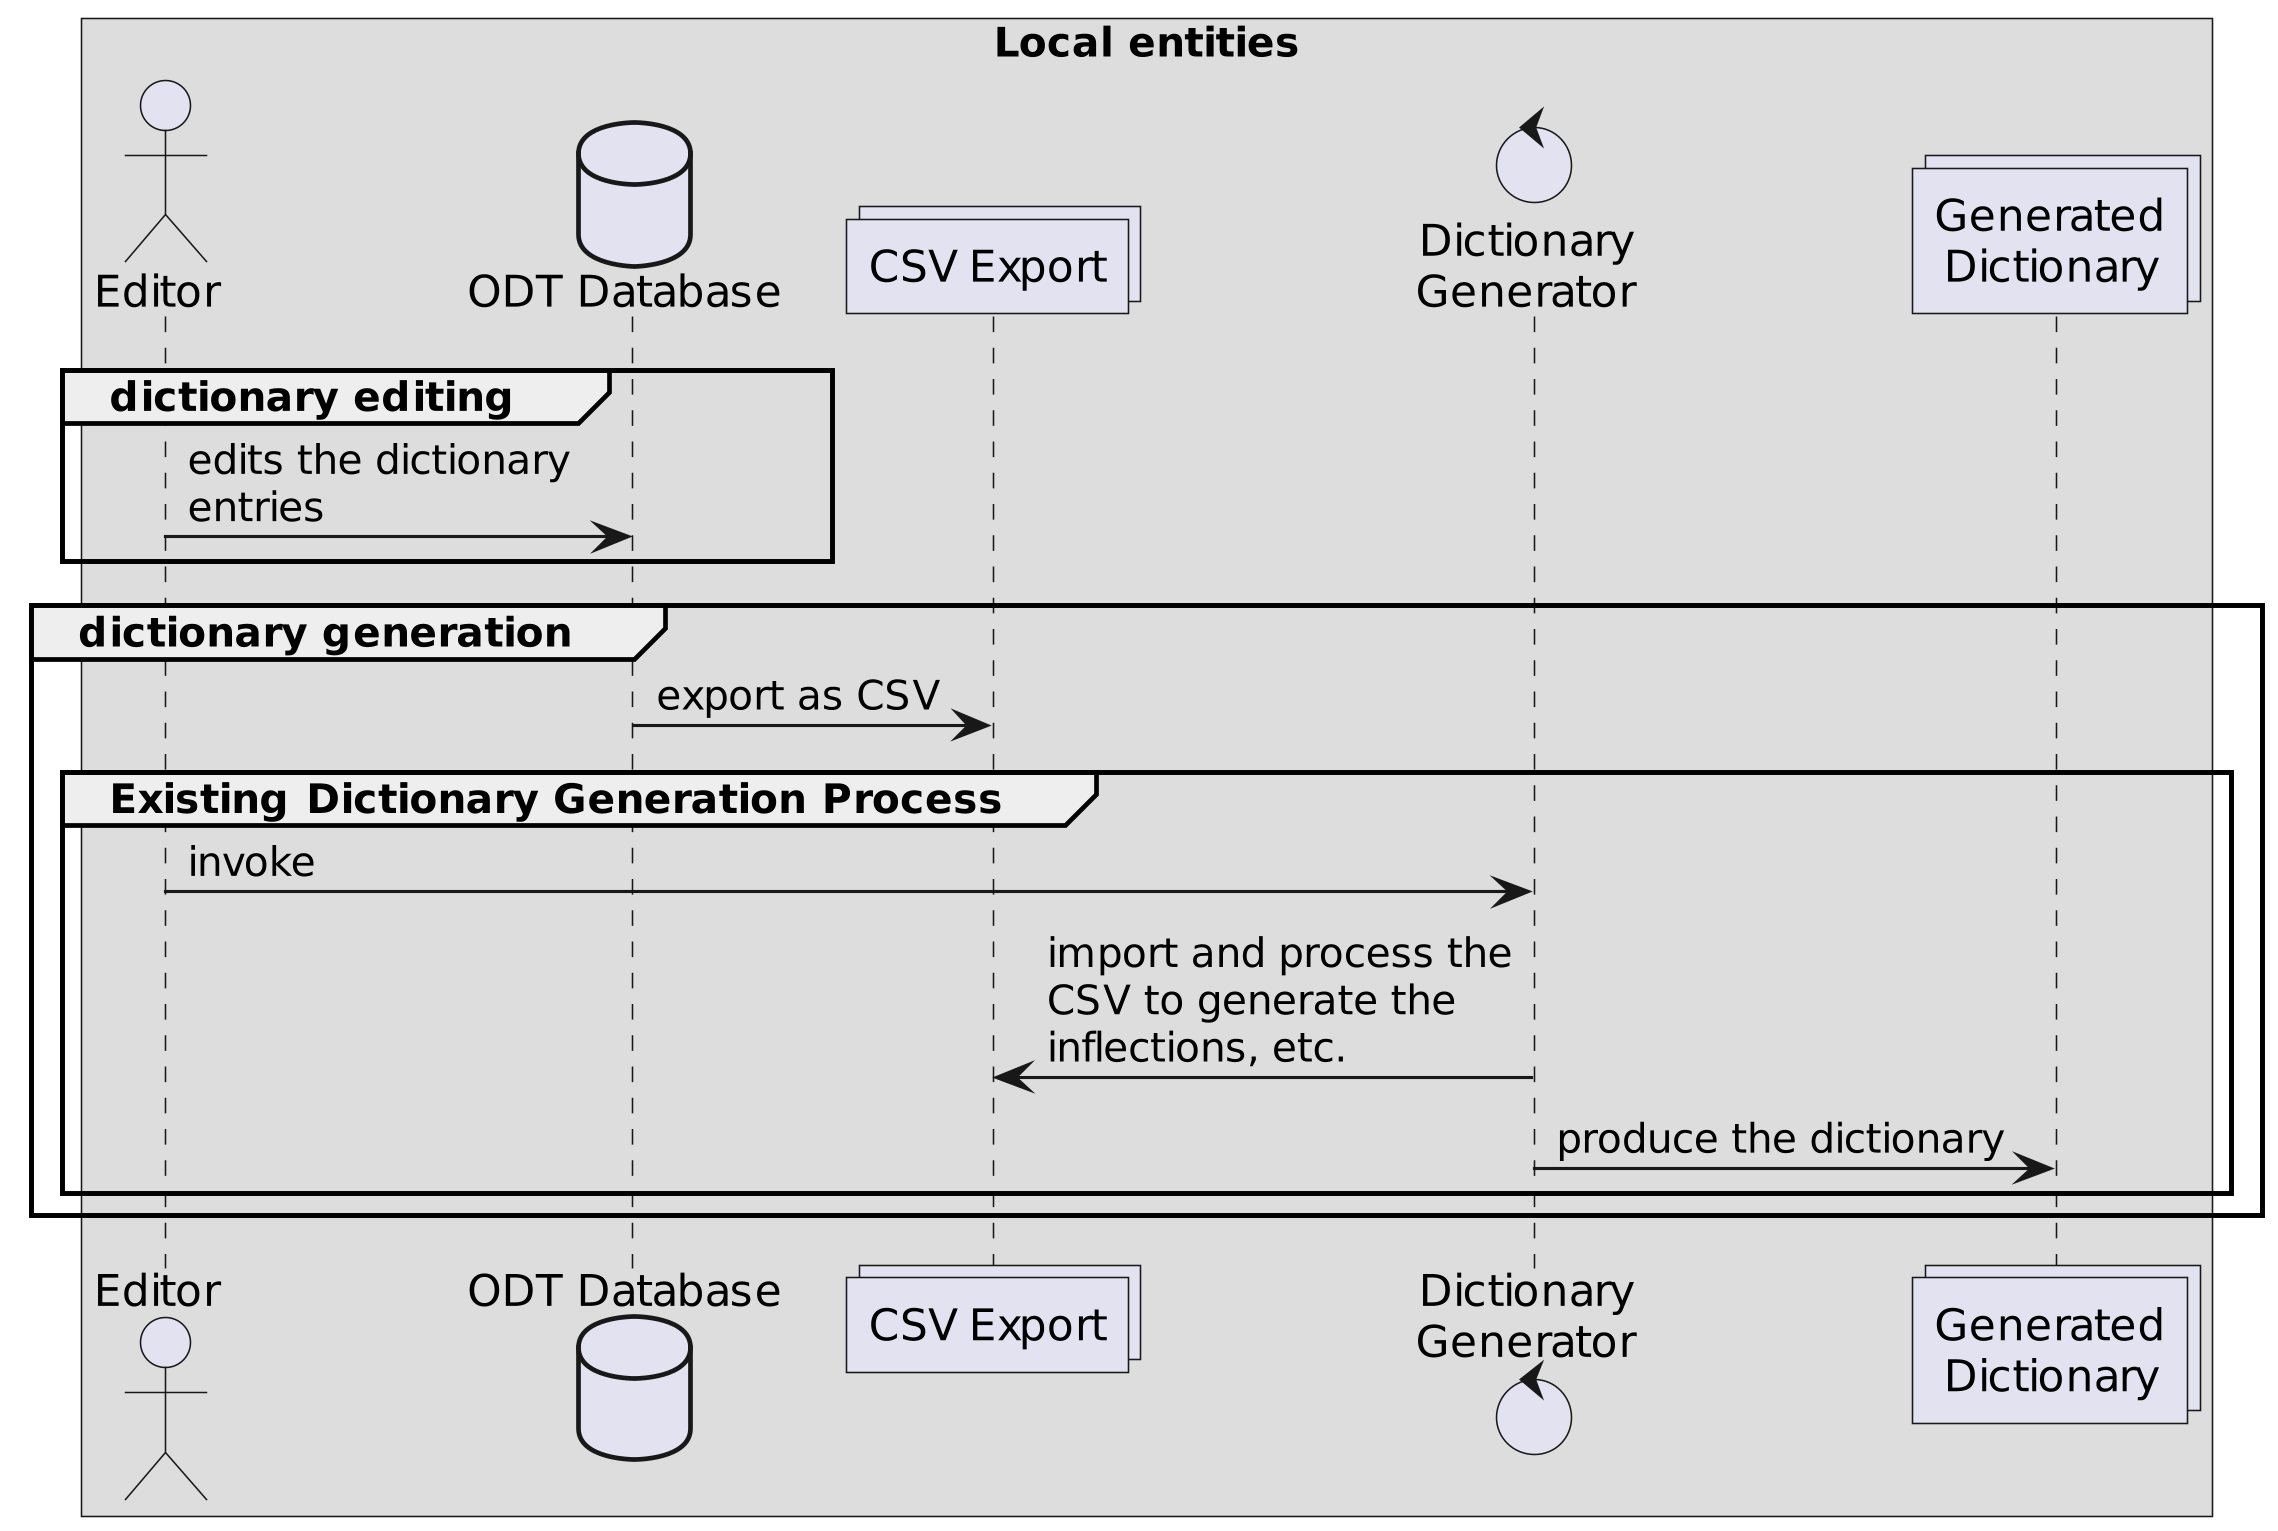

The diagram above was rendered by PlantUML. Its source (embedded in the PNG):
@startuml
skinparam maxMessageSize 150
skinparam wrapWidth 150
skinparam dpi 300

box Local entities
actor "Editor" as editor
database "ODT Database" as odt
collections "CSV Export" as csv
control "Dictionary\nGenerator" as dict_gen
collections "Generated\nDictionary" as gen_dict
end box

group dictionary editing
editor -> odt: edits the dictionary entries
end group

group dictionary generation
odt -> csv: export as CSV
group Existing Dictionary Generation Process
editor -> dict_gen: invoke
csv <- dict_gen: import and process the CSV to generate the inflections, etc.
dict_gen -> gen_dict: produce the dictionary
end


end group

@enduml